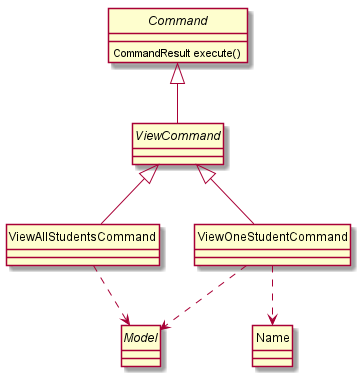

The diagram above was rendered by PlantUML. Its source (embedded in the PNG):
@startuml
skinparam backgroundColor #ffffff
skinparam classAttributeIconSize 0
hide circle

abstract class Command {
CommandResult execute()
}
abstract class ViewCommand
class ViewAllStudentsCommand
class ViewOneStudentCommand
interface Model
class Name

Command <|-- ViewCommand

ViewCommand <|-- ViewAllStudentsCommand
ViewCommand <|-- ViewOneStudentCommand

ViewAllStudentsCommand ..> Model
ViewOneStudentCommand ..> Model
ViewOneStudentCommand ..> Name

@enduml